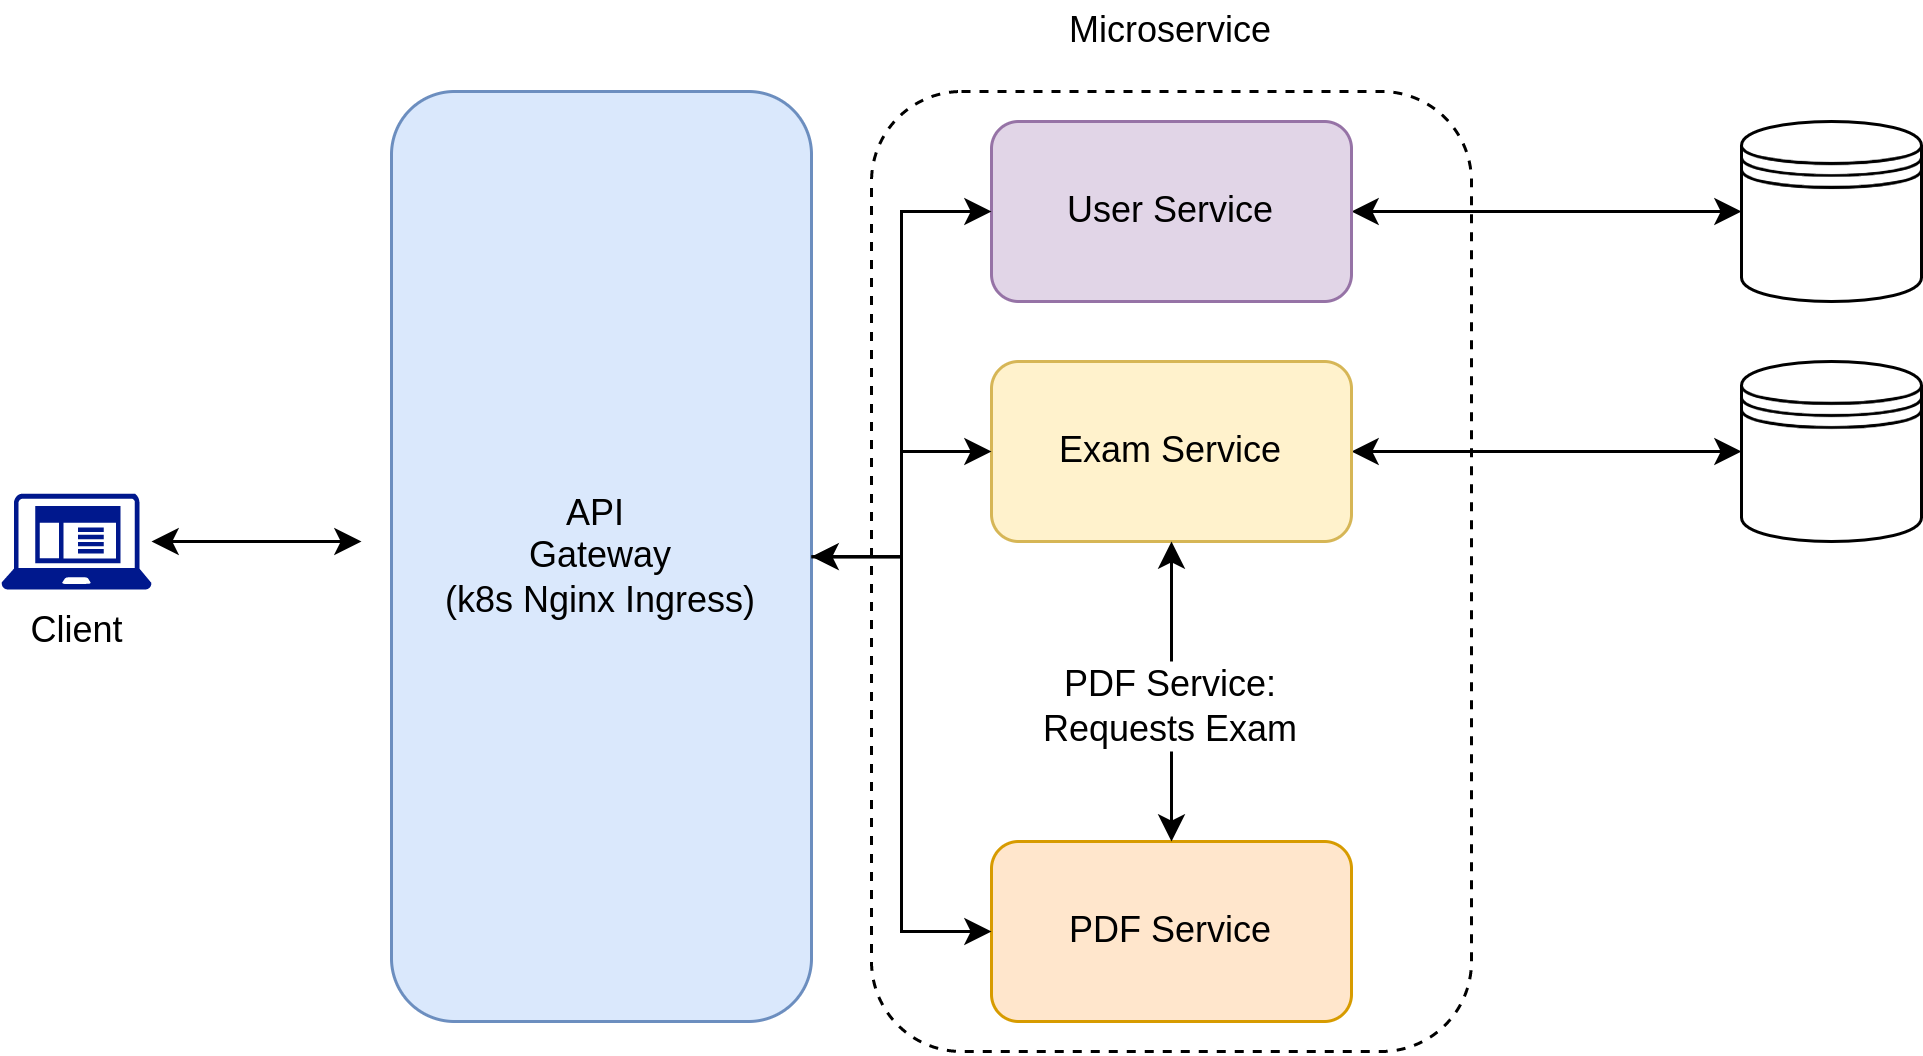

The diagram above was exported from draw.io. Its source (the exported page's mxGraphModel, read from the mxfile embedded in the PNG):
<mxGraphModel dx="920" dy="1466" grid="1" gridSize="10" guides="1" tooltips="1" connect="1" arrows="1" fold="1" page="1" pageScale="1" pageWidth="850" pageHeight="1100" math="0" shadow="0">
  <root>
    <mxCell id="0" />
    <mxCell id="1" parent="0" />
    <mxCell id="xAnwdEoFcD-Or_gfSQ0g-1" style="edgeStyle=orthogonalEdgeStyle;rounded=0;html=1;jettySize=auto;orthogonalLoop=1;startArrow=classic;startFill=1;" edge="1" parent="1" source="xAnwdEoFcD-Or_gfSQ0g-2">
      <mxGeometry relative="1" as="geometry">
        <mxPoint x="200" y="560" as="targetPoint" />
      </mxGeometry>
    </mxCell>
    <mxCell id="xAnwdEoFcD-Or_gfSQ0g-2" value="Client" style="shadow=0;dashed=0;html=1;strokeColor=none;labelPosition=center;verticalLabelPosition=bottom;verticalAlign=top;align=center;shape=mxgraph.mscae.enterprise.client_application;fillColor=#00188D;" vertex="1" parent="1">
      <mxGeometry x="80" y="544" width="50" height="32" as="geometry" />
    </mxCell>
    <mxCell id="xAnwdEoFcD-Or_gfSQ0g-3" value="API &lt;br&gt;Gateway&lt;br&gt;(k8s Nginx Ingress)" style="rounded=1;whiteSpace=wrap;html=1;fillColor=#dae8fc;strokeColor=#6c8ebf;" vertex="1" parent="1">
      <mxGeometry x="210" y="410" width="140" height="310" as="geometry" />
    </mxCell>
    <mxCell id="xAnwdEoFcD-Or_gfSQ0g-5" value="" style="rounded=1;whiteSpace=wrap;html=1;dashed=1;" vertex="1" parent="1">
      <mxGeometry x="370" y="410" width="200" height="320" as="geometry" />
    </mxCell>
    <mxCell id="xAnwdEoFcD-Or_gfSQ0g-6" style="edgeStyle=orthogonalEdgeStyle;rounded=0;html=1;jettySize=auto;orthogonalLoop=1;startArrow=classic;startFill=1;" edge="1" parent="1" source="xAnwdEoFcD-Or_gfSQ0g-7" target="xAnwdEoFcD-Or_gfSQ0g-17">
      <mxGeometry relative="1" as="geometry" />
    </mxCell>
    <mxCell id="xAnwdEoFcD-Or_gfSQ0g-7" value="User Service" style="rounded=1;whiteSpace=wrap;html=1;fillColor=#e1d5e7;strokeColor=#9673a6;" vertex="1" parent="1">
      <mxGeometry x="410" y="420" width="120" height="60" as="geometry" />
    </mxCell>
    <mxCell id="xAnwdEoFcD-Or_gfSQ0g-8" style="edgeStyle=orthogonalEdgeStyle;rounded=0;html=1;jettySize=auto;orthogonalLoop=1;startArrow=classic;startFill=1;" edge="1" parent="1" source="xAnwdEoFcD-Or_gfSQ0g-9" target="xAnwdEoFcD-Or_gfSQ0g-18">
      <mxGeometry relative="1" as="geometry" />
    </mxCell>
    <mxCell id="xAnwdEoFcD-Or_gfSQ0g-9" value="Exam Service" style="rounded=1;whiteSpace=wrap;html=1;fillColor=#fff2cc;strokeColor=#d6b656;" vertex="1" parent="1">
      <mxGeometry x="410" y="500" width="120" height="60" as="geometry" />
    </mxCell>
    <mxCell id="xAnwdEoFcD-Or_gfSQ0g-29" style="edgeStyle=orthogonalEdgeStyle;rounded=0;orthogonalLoop=1;jettySize=auto;html=1;startArrow=none;" edge="1" parent="1" source="xAnwdEoFcD-Or_gfSQ0g-30" target="xAnwdEoFcD-Or_gfSQ0g-9">
      <mxGeometry relative="1" as="geometry" />
    </mxCell>
    <mxCell id="xAnwdEoFcD-Or_gfSQ0g-11" value="PDF Service" style="rounded=1;whiteSpace=wrap;html=1;fillColor=#ffe6cc;strokeColor=#d79b00;" vertex="1" parent="1">
      <mxGeometry x="410" y="660" width="120" height="60" as="geometry" />
    </mxCell>
    <mxCell id="xAnwdEoFcD-Or_gfSQ0g-12" value="Microservice" style="text;html=1;strokeColor=none;fillColor=none;align=center;verticalAlign=middle;whiteSpace=wrap;rounded=0;dashed=1;" vertex="1" parent="1">
      <mxGeometry x="435" y="380" width="70" height="20" as="geometry" />
    </mxCell>
    <mxCell id="xAnwdEoFcD-Or_gfSQ0g-13" style="edgeStyle=orthogonalEdgeStyle;rounded=0;html=1;jettySize=auto;orthogonalLoop=1;startArrow=classic;startFill=1;" edge="1" parent="1" source="xAnwdEoFcD-Or_gfSQ0g-3" target="xAnwdEoFcD-Or_gfSQ0g-7">
      <mxGeometry relative="1" as="geometry" />
    </mxCell>
    <mxCell id="xAnwdEoFcD-Or_gfSQ0g-14" style="edgeStyle=orthogonalEdgeStyle;rounded=0;html=1;jettySize=auto;orthogonalLoop=1;" edge="1" parent="1" source="xAnwdEoFcD-Or_gfSQ0g-3" target="xAnwdEoFcD-Or_gfSQ0g-9">
      <mxGeometry relative="1" as="geometry" />
    </mxCell>
    <mxCell id="xAnwdEoFcD-Or_gfSQ0g-15" style="edgeStyle=orthogonalEdgeStyle;rounded=0;html=1;jettySize=auto;orthogonalLoop=1;" edge="1" parent="1" source="xAnwdEoFcD-Or_gfSQ0g-3" target="xAnwdEoFcD-Or_gfSQ0g-11">
      <mxGeometry relative="1" as="geometry" />
    </mxCell>
    <mxCell id="xAnwdEoFcD-Or_gfSQ0g-17" value="" style="shape=datastore;whiteSpace=wrap;html=1;" vertex="1" parent="1">
      <mxGeometry x="660" y="420" width="60" height="60" as="geometry" />
    </mxCell>
    <mxCell id="xAnwdEoFcD-Or_gfSQ0g-18" value="" style="shape=datastore;whiteSpace=wrap;html=1;" vertex="1" parent="1">
      <mxGeometry x="660" y="500" width="60" height="60" as="geometry" />
    </mxCell>
    <mxCell id="xAnwdEoFcD-Or_gfSQ0g-30" value="&lt;span style=&quot;background-color: rgb(255, 255, 255);&quot;&gt;PDF Service: Requests Exam&lt;/span&gt;" style="text;html=1;strokeColor=none;fillColor=none;align=center;verticalAlign=middle;whiteSpace=wrap;rounded=0;" vertex="1" parent="1">
      <mxGeometry x="420" y="600" width="100" height="30" as="geometry" />
    </mxCell>
    <mxCell id="xAnwdEoFcD-Or_gfSQ0g-31" value="" style="edgeStyle=orthogonalEdgeStyle;rounded=0;orthogonalLoop=1;jettySize=auto;html=1;endArrow=none;startArrow=classic;startFill=1;" edge="1" parent="1" source="xAnwdEoFcD-Or_gfSQ0g-11" target="xAnwdEoFcD-Or_gfSQ0g-30">
      <mxGeometry relative="1" as="geometry">
        <mxPoint x="470" y="660" as="sourcePoint" />
        <mxPoint x="470" y="560" as="targetPoint" />
      </mxGeometry>
    </mxCell>
  </root>
</mxGraphModel>